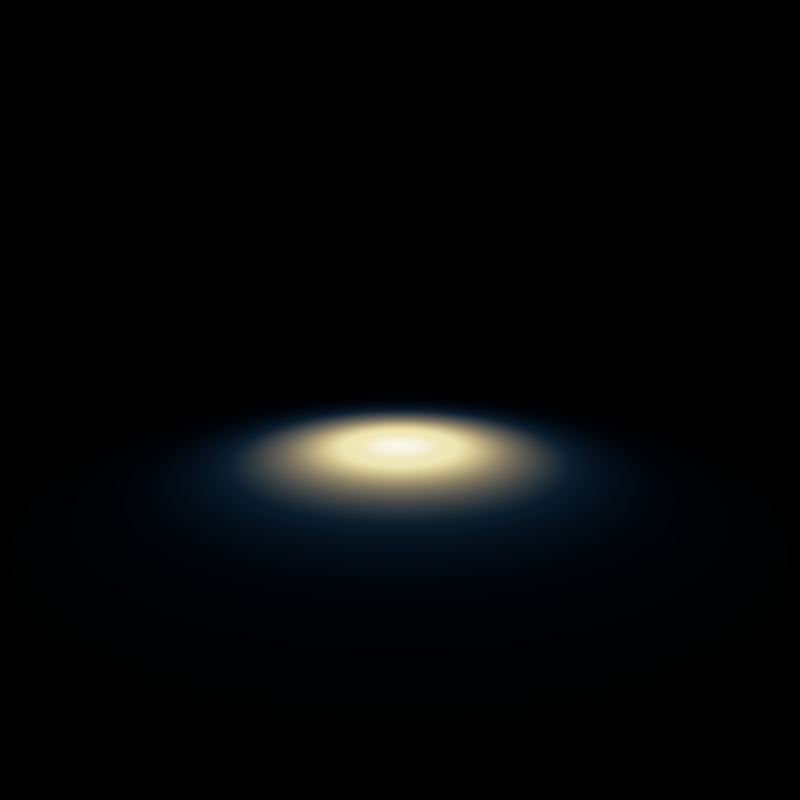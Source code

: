 # Source: shadegalaxy_2.8_.blend  (saved by Blender 2.82.7; exported with 4.5.12 LTS)
import bpy
from mathutils import Matrix  # noqa: F401  (used for matrix-valued properties, if any)

bpy.ops.wm.read_factory_settings(use_empty=True)
scene = bpy.context.scene
scene.name = 'Scene'

# ---- collections
col_collection_1 = bpy.data.collections.new('Collection 1'); scene.collection.children.link(col_collection_1)

# ---- materials (node trees are filled in below, after node groups)
mat_material = bpy.data.materials.new('Material')

# ---- material node trees
mat_material.use_nodes = True; mat_material.node_tree.nodes.clear()
_N = mat_material.node_tree.nodes; _L = mat_material.node_tree.links
n0 = _N.new('ShaderNodeOutputMaterial'); n0.name = 'Material Output'; n0.location = (300, 300)
n1 = _N.new('ShaderNodeBsdfAnisotropic'); n1.name = 'Glossy BSDF'; n1.location = (2, 311)
n1.distribution = 'GGX'
n1.inputs[1].default_value = 0.0
_L.new(n1.outputs[0], n0.inputs[0])
n0.is_active_output = True

# ---- world
world_world = bpy.data.worlds.new('World'); scene.world = world_world
world_world.use_nodes = True; world_world.node_tree.nodes.clear()
_N = world_world.node_tree.nodes; _L = world_world.node_tree.links
n0 = _N.new('ShaderNodeMath'); n0.name = 'Math.001'; n0.location = (-2585, 135)
n0.operation = 'POWER'
n0.inputs[1].default_value = 0.15
n0.inputs[2].default_value = 0.0
n1 = _N.new('ShaderNodeTexCoord'); n1.name = 'Texture Coordinate'; n1.location = (-3113, -576)
n2 = _N.new('ShaderNodeMath'); n2.name = 'Math.004'; n2.location = (-2368, 110)
n2.inputs[1].default_value = -0.07
n2.inputs[2].default_value = 0.0
n3 = _N.new('ShaderNodeVectorDisplacement'); n3.name = 'Vector Displacement'; n3.location = (-1253, -147)
n3.space = 'WORLD'
n3.inputs[1].default_value = 16.5
n3.inputs[2].default_value = 1.88
n4 = _N.new('ShaderNodeVectorDisplacement'); n4.name = 'Vector Displacement.001'; n4.location = (-1259, -359)
n4.space = 'WORLD'
n4.inputs[1].default_value = 209.5
n4.inputs[2].default_value = 0.83
n5 = _N.new('ShaderNodeMath'); n5.name = 'Math.005'; n5.location = (-321, 384)
n5.operation = 'MULTIPLY'
n5.inputs[2].default_value = 0.0
n6 = _N.new('ShaderNodeMath'); n6.name = 'Math.006'; n6.location = (-115, 375)
n6.operation = 'POWER'
n6.inputs[1].default_value = 2.4
n6.inputs[2].default_value = 0.0
n7 = _N.new('ShaderNodeMath'); n7.name = 'Math.003'; n7.location = (-2145, 129)
n7.operation = 'POWER'
n7.inputs[1].default_value = 16.29
n7.inputs[2].default_value = 0.0
n8 = _N.new('ShaderNodeMath'); n8.name = 'Math.014'; n8.location = (-1925, 327)
n8.inputs[1].default_value = -0.12
n8.inputs[2].default_value = 0.0
n9 = _N.new('ShaderNodeMath'); n9.name = 'Math.013'; n9.location = (-1705, 352)
n9.operation = 'POWER'
n9.inputs[1].default_value = 1.67
n9.inputs[2].default_value = 0.0
n10 = _N.new('ShaderNodeMath'); n10.name = 'Math.007'; n10.location = (130, 391)
n10.operation = 'MULTIPLY'
n10.inputs[1].default_value = 63.81
n10.inputs[2].default_value = 0.0
n11 = _N.new('ShaderNodeMix'); n11.name = 'Mix.003'; n11.location = (2702, 255)
n11.data_type = 'RGBA'
n11.inputs[0].default_value = 1.0
n11.inputs[6].default_value = (0.0, 0.0, 0.0, 1.0)
n12 = _N.new('ShaderNodeMath'); n12.name = 'Math.009'; n12.location = (346, 391)
n12.operation = 'POWER'
n12.inputs[1].default_value = 2.03
n12.inputs[2].default_value = 0.0
n13 = _N.new('ShaderNodeNewGeometry'); n13.name = 'Geometry'; n13.location = (-4288, 86)
n14 = _N.new('ShaderNodeMapping'); n14.name = 'Mapping'; n14.location = (-1528, -100)
n14.inputs[3].default_value = (1.0, 5.0, 5.0)
n15 = _N.new('ShaderNodeSeparateXYZ'); n15.name = 'Separate XYZ'; n15.location = (-3328, 202)
n16 = _N.new('NodeReroute'); n16.name = 'Reroute'; n16.location = (-3400, 30)
n16.width = 16
n16.socket_idname = 'NodeSocketVector'
n17 = _N.new('ShaderNodeCombineXYZ'); n17.name = 'Combine XYZ'; n17.location = (-1705, -284)
n18 = _N.new('ShaderNodeMath'); n18.name = 'Math.016'; n18.location = (503, 122)
n18.operation = 'POWER'
n18.inputs[1].default_value = 2.06
n18.inputs[2].default_value = 0.0
n19 = _N.new('ShaderNodeMath'); n19.name = 'Math.017'; n19.location = (723, 138)
n19.inputs[0].default_value = 0.4
n19.inputs[2].default_value = 0.0
n20 = _N.new('ShaderNodeMath'); n20.name = 'Math.015'; n20.location = (63, 129)
n20.operation = 'MULTIPLY'
n20.inputs[1].default_value = 222.0
n20.inputs[2].default_value = 0.0
n21 = _N.new('ShaderNodeMath'); n21.name = 'Math.018'; n21.location = (283, 129)
n21.operation = 'MULTIPLY'
n21.inputs[1].default_value = 1.8
n21.inputs[2].default_value = 0.0
n22 = _N.new('ShaderNodeMath'); n22.name = 'Math.012'; n22.location = (-283, 6)
n22.operation = 'POWER'
n22.inputs[1].default_value = 3.63
n22.inputs[2].default_value = 0.0
n23 = _N.new('ShaderNodeMath'); n23.name = 'Math.011'; n23.location = (-1925, -252)
n23.operation = 'MULTIPLY'
n23.inputs[1].default_value = 21.48
n23.inputs[2].default_value = 0.0
n24 = _N.new('ShaderNodeMath'); n24.name = 'Math.020'; n24.location = (-203, -194)
n24.operation = 'POWER'
n24.inputs[1].default_value = 0.98
n24.inputs[2].default_value = 0.0
n25 = _N.new('ShaderNodeMath'); n25.name = 'Math.021'; n25.location = (-423, -233)
n25.operation = 'SUBTRACT'
n25.inputs[1].default_value = 2.36
n25.inputs[2].default_value = 0.0
n26 = _N.new('ShaderNodeMath'); n26.name = 'Math.019'; n26.location = (-47, -36)
n26.operation = 'MULTIPLY'
n26.inputs[2].default_value = 0.0
n27 = _N.new('ShaderNodeMix'); n27.name = 'Mix'; n27.location = (2451, 245)
n27.data_type = 'RGBA'
n27.inputs[6].default_value = (0.0, 0.0, 0.0, 1.0)
n28 = _N.new('ShaderNodeMix'); n28.name = 'Mix.001'; n28.location = (393, -110)
n28.data_type = 'RGBA'
n28.blend_type = 'ADD'
n29 = _N.new('ShaderNodeMath'); n29.name = 'Math.002'; n29.location = (-2805, 138)
n29.inputs[1].default_value = 0.67
n29.inputs[2].default_value = 0.0
n30 = _N.new('ShaderNodeMath'); n30.name = 'Math'; n30.location = (-3106, 238)
n30.operation = 'SUBTRACT'
n30.inputs[1].default_value = 0.9
n30.inputs[2].default_value = 0.0
n31 = _N.new('ShaderNodeMix'); n31.name = 'Mix.002'; n31.location = (1968, 46)
n31.data_type = 'RGBA'
n32 = _N.new('ShaderNodeTexNoise'); n32.name = 'Noise Texture.001'; n32.location = (-765, -334)
n32.inputs[3].default_value = 16.0
n32.inputs[8].default_value = 1.54
n33 = _N.new('ShaderNodeTexNoise'); n33.name = 'Noise Texture.003'; n33.location = (-1033, -76)
n33.inputs[2].default_value = 0.81
n33.inputs[3].default_value = 11.4
n33.inputs[8].default_value = 0.5
n34 = _N.new('ShaderNodeTexNoise'); n34.name = 'Noise Texture'; n34.location = (-813, -91)
n34.inputs[3].default_value = 16.0
n35 = _N.new('ShaderNodeOutputWorld'); n35.name = 'World Output'; n35.location = (2925, 155)
n36 = _N.new('ShaderNodeSeparateXYZ'); n36.name = 'Separate XYZ.001'; n36.location = (-3862, -289)
n37 = _N.new('NodeReroute'); n37.name = 'Reroute.003'; n37.location = (-3142, -1038)
n37.width = 16
n37.socket_idname = 'NodeSocketFloat'
n38 = _N.new('ShaderNodeHueSaturation'); n38.name = 'Hue Saturation Value'; n38.location = (97, -339)
n38.inputs[4].default_value = (0.008805, 0.0498, 0.09251, 1.0)
n39 = _N.new('ShaderNodeHueSaturation'); n39.name = 'Hue Saturation Value.001'; n39.location = (320, -445)
n39.inputs[1].default_value = 1.5
n39.inputs[2].default_value = 2.0
n39.inputs[4].default_value = (1.0, 0.6317, 0.2068, 1.0)
n40 = _N.new('ShaderNodeTexNoise'); n40.name = 'Noise Texture.002'; n40.location = (-1042, -366)
n40.inputs[2].default_value = 1.34
n40.inputs[3].default_value = 16.0
n40.inputs[8].default_value = 0.5
n41 = _N.new('ShaderNodeMath'); n41.name = 'Math.010'; n41.location = (-666, -804)
n41.operation = 'SUBTRACT'
n41.inputs[0].default_value = 1.81
n41.inputs[2].default_value = 0.0
n42 = _N.new('ShaderNodeMath'); n42.name = 'Math.026'; n42.location = (-509, -805)
n42.inputs[1].default_value = -0.77
n42.inputs[2].default_value = 0.0
n43 = _N.new('ShaderNodeMath'); n43.name = 'Math.023'; n43.location = (-351, -806)
n43.operation = 'DIVIDE'
n43.inputs[0].default_value = 0.05
n43.inputs[2].default_value = 0.0
n44 = _N.new('ShaderNodeMath'); n44.name = 'Math.025'; n44.location = (-199, -795)
n44.operation = 'POWER'
n44.inputs[1].default_value = 3.35
n44.inputs[2].default_value = 0.0
n45 = _N.new('ShaderNodeMath'); n45.name = 'Math.024'; n45.location = (17, -858)
n45.inputs[1].default_value = -1.3
n45.inputs[2].default_value = 0.0
n46 = _N.new('ShaderNodeMath'); n46.name = 'Math.028'; n46.location = (174, -862)
n46.operation = 'DIVIDE'
n46.inputs[1].default_value = 1.58
n46.inputs[2].default_value = 0.0
n47 = _N.new('ShaderNodeMix'); n47.name = 'Mix.005'; n47.location = (645, -865)
n47.data_type = 'RGBA'
n47.blend_type = 'ADD'
n47.inputs[6].default_value = (1.0, 0.71, 0.2339, 1.0)
n47.inputs[7].default_value = (1.0, 1.0, 1.0, 1.0)
n48 = _N.new('ShaderNodeMath'); n48.name = 'Math.027'; n48.location = (326, -873)
n48.operation = 'POWER'
n48.inputs[1].default_value = 1.3
n48.inputs[2].default_value = 0.0
n49 = _N.new('ShaderNodeMath'); n49.name = 'Math.022'; n49.location = (173, -54)
n49.operation = 'MULTIPLY'
n49.inputs[1].default_value = 1.0
n49.inputs[2].default_value = 0.0
n50 = _N.new('ShaderNodeMath'); n50.name = 'Math.029'; n50.location = (678, -459)
n50.operation = 'MULTIPLY'
n50.inputs[2].default_value = 0.0
n51 = _N.new('ShaderNodeMath'); n51.name = 'Math.008'; n51.location = (-532, 99)
n51.inputs[2].default_value = 0.0
n52 = _N.new('ShaderNodeMapping'); n52.name = 'Mapping.002'; n52.location = (-3885, 386)
n52.label = 'POV Map'
n52.vector_type = 'NORMAL'
n52.inputs[2].default_value = (0.0, -0.01187, 0.0)
n52.inputs[3].default_value = (2.3, 1.54, 0.37)
n53 = _N.new('ShaderNodeMapping'); n53.name = 'Mapping.001'; n53.location = (-3658, 485)
n53.label = 'POV Map Map'
n53.vector_type = 'TEXTURE'
n53.inputs[2].default_value = (5.927, 0.6702, 0.0)
n54 = _N.new('NodeReroute'); n54.name = 'Reroute.001'; n54.location = (-3987, 38)
n54.width = 16
n54.socket_idname = 'NodeSocketVector'
n55 = _N.new('NodeReroute'); n55.name = 'Reroute.002'; n55.location = (-3426, 28)
n55.width = 16
n55.socket_idname = 'NodeSocketVector'
_L.new(n15.outputs[0], n30.inputs[0])
_L.new(n30.outputs[0], n29.inputs[0])
_L.new(n0.outputs[0], n2.inputs[0])
_L.new(n29.outputs[0], n0.inputs[0])
_L.new(n7.outputs[0], n5.inputs[0])
_L.new(n2.outputs[0], n7.inputs[0])
_L.new(n5.outputs[0], n6.inputs[0])
_L.new(n16.outputs[0], n14.inputs[0])
_L.new(n16.outputs[0], n36.inputs[0])
_L.new(n17.outputs[0], n14.inputs[2])
_L.new(n7.outputs[0], n23.inputs[0])
_L.new(n23.outputs[0], n17.inputs[0])
_L.new(n6.outputs[0], n10.inputs[0])
_L.new(n12.outputs[0], n27.inputs[0])
_L.new(n10.outputs[0], n12.inputs[0])
_L.new(n14.outputs[0], n3.inputs[0])
_L.new(n3.outputs[0], n33.inputs[0])
_L.new(n14.outputs[0], n4.inputs[0])
_L.new(n4.outputs[0], n40.inputs[0])
_L.new(n34.outputs[0], n51.inputs[0])
_L.new(n32.outputs[0], n51.inputs[1])
_L.new(n51.outputs[0], n5.inputs[1])
_L.new(n38.outputs[0], n28.inputs[6])
_L.new(n22.outputs[0], n26.inputs[0])
_L.new(n32.outputs[0], n22.inputs[0])
_L.new(n7.outputs[0], n8.inputs[0])
_L.new(n8.outputs[0], n9.inputs[0])
_L.new(n28.outputs[2], n31.inputs[6])
_L.new(n20.outputs[0], n21.inputs[0])
_L.new(n11.outputs[2], n35.inputs[0])
_L.new(n27.outputs[2], n11.inputs[7])
_L.new(n33.outputs[0], n34.inputs[0])
_L.new(n40.outputs[0], n32.inputs[0])
_L.new(n52.outputs[0], n53.inputs[0])
_L.new(n16.outputs[0], n15.inputs[0])
_L.new(n54.outputs[0], n52.inputs[0])
_L.new(n13.outputs[0], n54.inputs[0])
_L.new(n23.outputs[0], n17.inputs[2])
_L.new(n9.outputs[0], n20.inputs[0])
_L.new(n18.outputs[0], n19.inputs[1])
_L.new(n21.outputs[0], n18.inputs[0])
_L.new(n26.outputs[0], n49.inputs[0])
_L.new(n24.outputs[0], n26.inputs[1])
_L.new(n25.outputs[0], n24.inputs[0])
_L.new(n39.outputs[0], n28.inputs[7])
_L.new(n23.outputs[0], n25.inputs[0])
_L.new(n49.outputs[0], n28.inputs[0])
_L.new(n37.outputs[0], n41.inputs[1])
_L.new(n43.outputs[0], n44.inputs[0])
_L.new(n44.outputs[0], n50.inputs[0])
_L.new(n41.outputs[0], n42.inputs[0])
_L.new(n42.outputs[0], n43.inputs[1])
_L.new(n47.outputs[2], n31.inputs[7])
_L.new(n44.outputs[0], n45.inputs[0])
_L.new(n45.outputs[0], n46.inputs[0])
_L.new(n48.outputs[0], n47.inputs[0])
_L.new(n46.outputs[0], n48.inputs[0])
_L.new(n33.outputs[0], n34.inputs[2])
_L.new(n40.outputs[0], n32.inputs[2])
_L.new(n31.outputs[2], n27.inputs[7])
_L.new(n15.outputs[0], n37.inputs[0])
_L.new(n50.outputs[0], n31.inputs[0])
_L.new(n19.outputs[0], n50.inputs[1])
_L.new(n54.outputs[0], n55.inputs[0])
_L.new(n53.outputs[0], n16.inputs[0])
n35.is_active_output = True
world_world.color = (0.05088, 0.05088, 0.05088)
world_world.use_sun_shadow = False
world_world.sun_shadow_jitter_overblur = 0.0
world_world.cycles.sampling_method = 'MANUAL'

# ---- cameras
cam_camera = bpy.data.cameras.new('Camera')
cam_camera.lens = 18.0
cam_camera.lens_unit = 'FOV'

# ---- meshes
me_plane = bpy.data.meshes.new('Plane')
me_plane.from_pydata([(-1.0, -1.0, 0.0), (1.0, -1.0, 0.0), (-1.0, 1.0, 0.0), (1.0, 1.0, 0.0)], [], [(0, 1, 3, 2)])
_uv = me_plane.uv_layers.new(name='UVMap')
_uv.uv.foreach_set('vector', [0.0, 0.0, 1.0, 0.0, 1.0, 1.0, 0.0, 1.0])
me_plane.materials.append(mat_material)
me_plane.use_remesh_fix_poles = True
me_plane.use_remesh_preserve_attributes = False
me_plane.use_mirror_vertex_groups = False
me_plane.update()

# ---- objects
ob_camera = bpy.data.objects.new('Camera', cam_camera)
ob_plane = bpy.data.objects.new('Plane', me_plane)

# ---- transforms, parenting, visibility, modifiers, constraints
ob_camera.location = (0.0, 0.0, 0.0)
ob_camera.rotation_euler = (1.555, -1.407e-08, 4.712)
ob_camera.lineart.crease_threshold = 0.0
ob_plane.location = (3.797, -5.836, -1.796)
ob_plane.rotation_euler = (-1.157, -0.0, -0.5985)
ob_plane.scale = (1.872, 1.872, 1.872)
ob_plane.hide_viewport = True
ob_plane.hide_render = True
ob_plane.lineart.crease_threshold = 0.0

# ---- collection membership
scene.collection.objects.link(ob_camera)
scene.collection.objects.link(ob_plane)

# ---- scene / render settings (as saved in the file)
scene.camera = ob_camera
scene.frame_start = 1; scene.frame_end = 60; scene.frame_set(444)
scene.render.engine = 'CYCLES'
scene.render.resolution_x = 2048
scene.render.resolution_y = 2048
scene.render.fps = 60
scene.render.dither_intensity = 0.0
scene.cycles.use_denoising = False
scene.cycles.samples = 1
scene.cycles.sampling_pattern = 'TABULATED_SOBOL'
scene.cycles.use_adaptive_sampling = False
scene.cycles.use_light_tree = False
scene.cycles.blur_glossy = 0.0
scene.cycles.sample_clamp_indirect = 0.0
scene.view_settings.look = 'Very Low Contrast'
scene.view_settings.view_transform = 'Filmic'
scene.view_settings.exposure = 4.407
scene.view_settings.gamma = 0.4915
bpy.context.view_layer.update()

# ---- added for rendering (the .blend has no usable light): sun
light_auto_sun = bpy.data.lights.new('AutoSun', 'SUN')
light_auto_sun.energy = 3.0
light_auto_sun.angle = 0.0523599
ob_auto_sun = bpy.data.objects.new('AutoSun', light_auto_sun)
scene.collection.objects.link(ob_auto_sun)
ob_auto_sun.rotation_euler = (0.872665, 0.174533, 0.523599)
bpy.context.view_layer.update()

